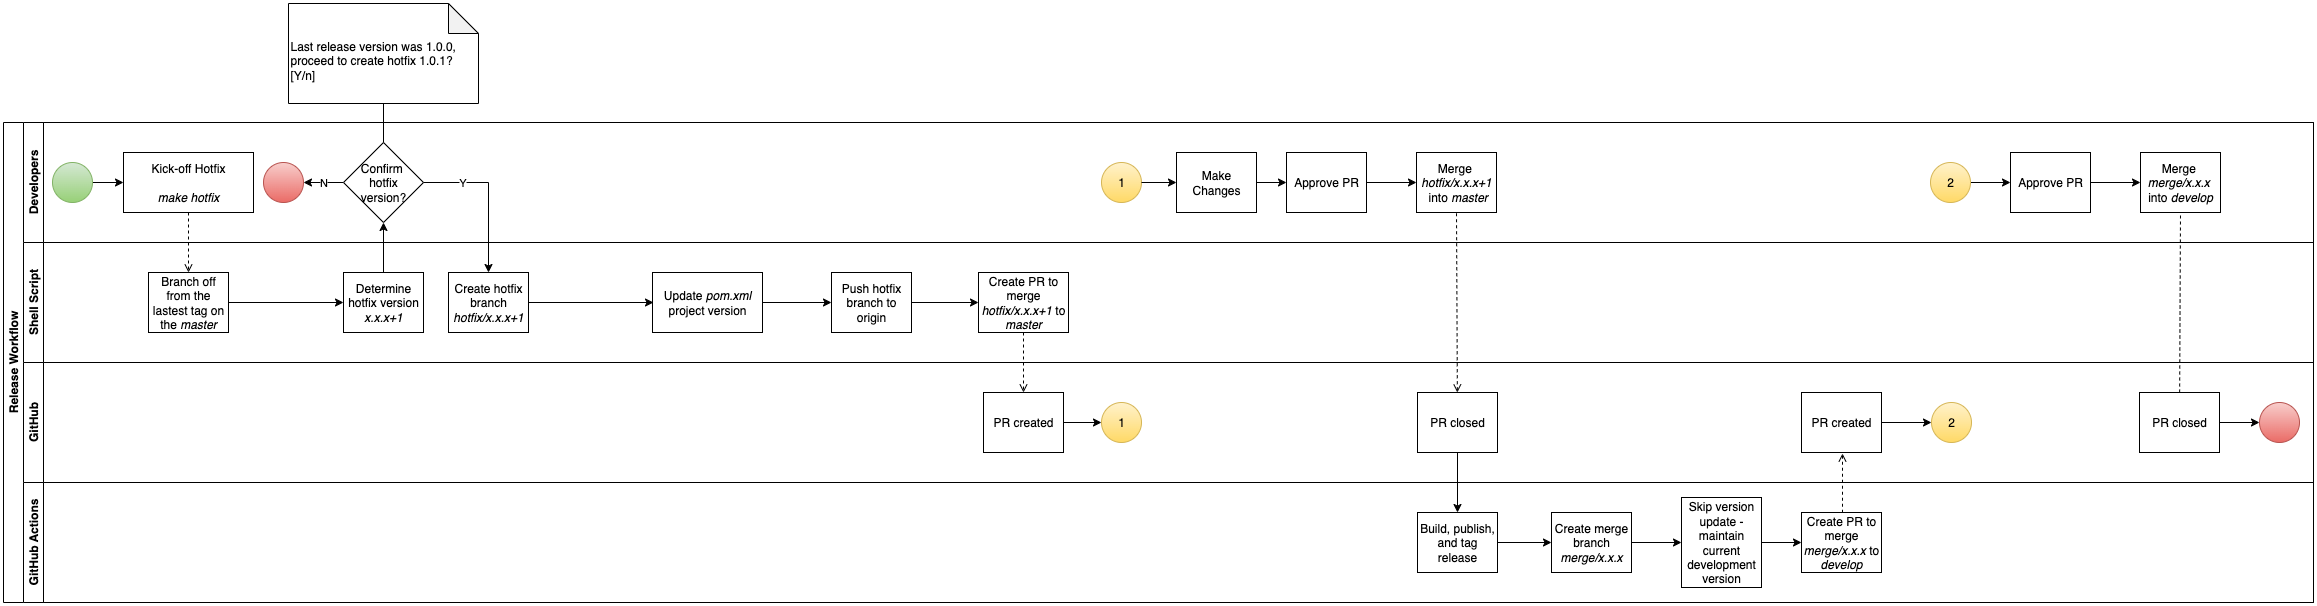

The diagram above was exported from draw.io. Its source (the exported page's mxGraphModel, read from the mxfile embedded in the PNG):
<mxGraphModel dx="1426" dy="859" grid="1" gridSize="10" guides="1" tooltips="1" connect="1" arrows="1" fold="1" page="1" pageScale="1" pageWidth="827" pageHeight="1169" math="0" shadow="0">
  <root>
    <mxCell id="0" />
    <mxCell id="1" parent="0" />
    <mxCell id="dNxyNK7c78bLwvsdeMH5-19" value="Release Workflow" style="swimlane;html=1;childLayout=stackLayout;resizeParent=1;resizeParentMax=0;horizontal=0;startSize=20;horizontalStack=0;" parent="1" vertex="1">
      <mxGeometry x="120" y="120" width="2310" height="480" as="geometry" />
    </mxCell>
    <mxCell id="dNxyNK7c78bLwvsdeMH5-27" value="" style="edgeStyle=orthogonalEdgeStyle;rounded=0;orthogonalLoop=1;jettySize=auto;html=1;dashed=1;endArrow=open;endFill=0;" parent="dNxyNK7c78bLwvsdeMH5-19" source="dNxyNK7c78bLwvsdeMH5-24" target="dNxyNK7c78bLwvsdeMH5-26" edge="1">
      <mxGeometry relative="1" as="geometry" />
    </mxCell>
    <mxCell id="dNxyNK7c78bLwvsdeMH5-20" value="Developers" style="swimlane;html=1;startSize=20;horizontal=0;" parent="dNxyNK7c78bLwvsdeMH5-19" vertex="1">
      <mxGeometry x="20" width="2290" height="120" as="geometry" />
    </mxCell>
    <mxCell id="dNxyNK7c78bLwvsdeMH5-25" value="" style="edgeStyle=orthogonalEdgeStyle;rounded=0;orthogonalLoop=1;jettySize=auto;html=1;" parent="dNxyNK7c78bLwvsdeMH5-20" source="dNxyNK7c78bLwvsdeMH5-23" target="dNxyNK7c78bLwvsdeMH5-24" edge="1">
      <mxGeometry relative="1" as="geometry" />
    </mxCell>
    <mxCell id="dNxyNK7c78bLwvsdeMH5-23" value="" style="ellipse;whiteSpace=wrap;html=1;fillColor=#d5e8d4;gradientColor=#97d077;strokeColor=#82b366;" parent="dNxyNK7c78bLwvsdeMH5-20" vertex="1">
      <mxGeometry x="29" y="40" width="40" height="40" as="geometry" />
    </mxCell>
    <mxCell id="dNxyNK7c78bLwvsdeMH5-24" value="Kick-off Hotfix&lt;div&gt;&lt;br&gt;&lt;div&gt;&lt;i&gt;make hotfix&lt;br&gt;&lt;/i&gt;&lt;/div&gt;&lt;/div&gt;" style="rounded=0;whiteSpace=wrap;html=1;fontFamily=Helvetica;fontSize=12;fontColor=#000000;align=center;" parent="dNxyNK7c78bLwvsdeMH5-20" vertex="1">
      <mxGeometry x="100" y="30" width="130" height="60" as="geometry" />
    </mxCell>
    <mxCell id="VyRrqAZUNkasZux9PlNE-7" value="" style="edgeStyle=orthogonalEdgeStyle;rounded=0;orthogonalLoop=1;jettySize=auto;html=1;" parent="dNxyNK7c78bLwvsdeMH5-20" source="VyRrqAZUNkasZux9PlNE-4" target="VyRrqAZUNkasZux9PlNE-6" edge="1">
      <mxGeometry relative="1" as="geometry" />
    </mxCell>
    <mxCell id="VyRrqAZUNkasZux9PlNE-4" value="Approve PR" style="rounded=0;whiteSpace=wrap;html=1;fontFamily=Helvetica;fontSize=12;fontColor=#000000;align=center;" parent="dNxyNK7c78bLwvsdeMH5-20" vertex="1">
      <mxGeometry x="1263" y="30" width="80" height="60" as="geometry" />
    </mxCell>
    <mxCell id="VyRrqAZUNkasZux9PlNE-6" value="Merge&amp;nbsp;&lt;div&gt;&lt;i&gt;hotfix/x.x.x+1&lt;/i&gt;&lt;div&gt;&amp;nbsp;into &lt;i&gt;master&lt;/i&gt;&lt;/div&gt;&lt;/div&gt;" style="rounded=0;whiteSpace=wrap;html=1;fontFamily=Helvetica;fontSize=12;fontColor=#000000;align=center;" parent="dNxyNK7c78bLwvsdeMH5-20" vertex="1">
      <mxGeometry x="1393" y="30" width="80" height="60" as="geometry" />
    </mxCell>
    <mxCell id="VyRrqAZUNkasZux9PlNE-3" value="1" style="ellipse;whiteSpace=wrap;html=1;fillColor=#fff2cc;strokeColor=#d6b656;gradientColor=#ffd966;" parent="dNxyNK7c78bLwvsdeMH5-20" vertex="1">
      <mxGeometry x="1078" y="40" width="40" height="40" as="geometry" />
    </mxCell>
    <mxCell id="VyRrqAZUNkasZux9PlNE-5" value="" style="edgeStyle=orthogonalEdgeStyle;rounded=0;orthogonalLoop=1;jettySize=auto;html=1;" parent="dNxyNK7c78bLwvsdeMH5-20" source="gItL7_bEn83Yp8qrujF1-1" target="VyRrqAZUNkasZux9PlNE-4" edge="1">
      <mxGeometry relative="1" as="geometry" />
    </mxCell>
    <mxCell id="VyRrqAZUNkasZux9PlNE-31" value="" style="edgeStyle=orthogonalEdgeStyle;rounded=0;orthogonalLoop=1;jettySize=auto;html=1;" parent="dNxyNK7c78bLwvsdeMH5-20" source="VyRrqAZUNkasZux9PlNE-27" target="VyRrqAZUNkasZux9PlNE-29" edge="1">
      <mxGeometry relative="1" as="geometry" />
    </mxCell>
    <mxCell id="VyRrqAZUNkasZux9PlNE-27" value="2" style="ellipse;whiteSpace=wrap;html=1;fillColor=#fff2cc;strokeColor=#d6b656;gradientColor=#ffd966;" parent="dNxyNK7c78bLwvsdeMH5-20" vertex="1">
      <mxGeometry x="1907" y="40" width="40" height="40" as="geometry" />
    </mxCell>
    <mxCell id="VyRrqAZUNkasZux9PlNE-29" value="Approve PR" style="rounded=0;whiteSpace=wrap;html=1;fontFamily=Helvetica;fontSize=12;fontColor=#000000;align=center;" parent="dNxyNK7c78bLwvsdeMH5-20" vertex="1">
      <mxGeometry x="1987" y="30" width="80" height="60" as="geometry" />
    </mxCell>
    <mxCell id="Qds_La9NjfBvSlTOLFsN-7" value="N" style="edgeStyle=orthogonalEdgeStyle;rounded=0;orthogonalLoop=1;jettySize=auto;html=1;" parent="dNxyNK7c78bLwvsdeMH5-20" source="Qds_La9NjfBvSlTOLFsN-1" target="Qds_La9NjfBvSlTOLFsN-6" edge="1">
      <mxGeometry relative="1" as="geometry" />
    </mxCell>
    <mxCell id="Qds_La9NjfBvSlTOLFsN-1" value="Confirm&amp;nbsp;&lt;br&gt;hotfix&lt;br&gt;version?" style="strokeWidth=1;html=1;shape=mxgraph.flowchart.decision;whiteSpace=wrap;" parent="dNxyNK7c78bLwvsdeMH5-20" vertex="1">
      <mxGeometry x="320" y="20" width="80" height="80" as="geometry" />
    </mxCell>
    <mxCell id="Qds_La9NjfBvSlTOLFsN-6" value="" style="ellipse;whiteSpace=wrap;html=1;fillColor=#f8cecc;gradientColor=#ea6b66;strokeColor=#b85450;" parent="dNxyNK7c78bLwvsdeMH5-20" vertex="1">
      <mxGeometry x="240" y="40" width="40" height="40" as="geometry" />
    </mxCell>
    <mxCell id="gItL7_bEn83Yp8qrujF1-2" value="" style="edgeStyle=orthogonalEdgeStyle;rounded=0;orthogonalLoop=1;jettySize=auto;html=1;" parent="dNxyNK7c78bLwvsdeMH5-20" source="VyRrqAZUNkasZux9PlNE-3" target="gItL7_bEn83Yp8qrujF1-1" edge="1">
      <mxGeometry relative="1" as="geometry">
        <mxPoint x="1258" y="180" as="sourcePoint" />
        <mxPoint x="1403" y="180" as="targetPoint" />
      </mxGeometry>
    </mxCell>
    <mxCell id="gItL7_bEn83Yp8qrujF1-1" value="Make Changes" style="rounded=0;whiteSpace=wrap;html=1;fontFamily=Helvetica;fontSize=12;fontColor=#000000;align=center;" parent="dNxyNK7c78bLwvsdeMH5-20" vertex="1">
      <mxGeometry x="1153" y="30" width="80" height="60" as="geometry" />
    </mxCell>
    <mxCell id="dNxyNK7c78bLwvsdeMH5-21" value="Shell Script" style="swimlane;html=1;startSize=20;horizontal=0;" parent="dNxyNK7c78bLwvsdeMH5-19" vertex="1">
      <mxGeometry x="20" y="120" width="2290" height="120" as="geometry" />
    </mxCell>
    <mxCell id="dNxyNK7c78bLwvsdeMH5-29" value="" style="edgeStyle=orthogonalEdgeStyle;rounded=0;orthogonalLoop=1;jettySize=auto;html=1;endArrow=classic;endFill=1;entryX=0;entryY=0.5;entryDx=0;entryDy=0;" parent="dNxyNK7c78bLwvsdeMH5-21" source="dNxyNK7c78bLwvsdeMH5-26" target="LgSZiLKyDN-BtoIlpHQs-1" edge="1">
      <mxGeometry relative="1" as="geometry">
        <mxPoint x="280" y="60" as="targetPoint" />
      </mxGeometry>
    </mxCell>
    <mxCell id="dNxyNK7c78bLwvsdeMH5-26" value="Branch off from the lastest tag on the &lt;i&gt;master&lt;/i&gt;" style="rounded=0;whiteSpace=wrap;html=1;fontFamily=Helvetica;fontSize=12;fontColor=#000000;align=center;" parent="dNxyNK7c78bLwvsdeMH5-21" vertex="1">
      <mxGeometry x="125" y="30" width="80" height="60" as="geometry" />
    </mxCell>
    <mxCell id="LgSZiLKyDN-BtoIlpHQs-1" value="Determine hotfix version&lt;div&gt;&lt;i&gt;x.x.x+1&lt;/i&gt;&lt;/div&gt;" style="rounded=0;whiteSpace=wrap;html=1;fontFamily=Helvetica;fontSize=12;fontColor=#000000;align=center;" parent="dNxyNK7c78bLwvsdeMH5-21" vertex="1">
      <mxGeometry x="320" y="30" width="80" height="60" as="geometry" />
    </mxCell>
    <mxCell id="LgSZiLKyDN-BtoIlpHQs-5" value="" style="edgeStyle=orthogonalEdgeStyle;rounded=0;orthogonalLoop=1;jettySize=auto;html=1;" parent="dNxyNK7c78bLwvsdeMH5-21" source="LgSZiLKyDN-BtoIlpHQs-2" edge="1">
      <mxGeometry relative="1" as="geometry">
        <mxPoint x="630" y="60" as="targetPoint" />
      </mxGeometry>
    </mxCell>
    <mxCell id="LgSZiLKyDN-BtoIlpHQs-2" value="Create hotfix branch&lt;div&gt;&lt;i&gt;hotfix/x.x.x+1&lt;/i&gt;&lt;/div&gt;" style="rounded=0;whiteSpace=wrap;html=1;fontFamily=Helvetica;fontSize=12;fontColor=#000000;align=center;" parent="dNxyNK7c78bLwvsdeMH5-21" vertex="1">
      <mxGeometry x="425" y="30" width="80" height="60" as="geometry" />
    </mxCell>
    <mxCell id="LgSZiLKyDN-BtoIlpHQs-6" value="Update &lt;i&gt;pom.xml&lt;/i&gt; project version" style="rounded=0;whiteSpace=wrap;html=1;fontFamily=Helvetica;fontSize=12;fontColor=#000000;align=center;" parent="dNxyNK7c78bLwvsdeMH5-21" vertex="1">
      <mxGeometry x="629" y="30" width="110" height="60" as="geometry" />
    </mxCell>
    <mxCell id="dNxyNK7c78bLwvsdeMH5-22" value="GitHub" style="swimlane;html=1;startSize=20;horizontal=0;" parent="dNxyNK7c78bLwvsdeMH5-19" vertex="1">
      <mxGeometry x="20" y="240" width="2290" height="120" as="geometry" />
    </mxCell>
    <mxCell id="LgSZiLKyDN-BtoIlpHQs-12" value="PR created" style="rounded=0;whiteSpace=wrap;html=1;fontFamily=Helvetica;fontSize=12;fontColor=#000000;align=center;" parent="dNxyNK7c78bLwvsdeMH5-22" vertex="1">
      <mxGeometry x="960" y="30" width="80" height="60" as="geometry" />
    </mxCell>
    <mxCell id="VyRrqAZUNkasZux9PlNE-8" value="PR closed" style="rounded=0;whiteSpace=wrap;html=1;fontFamily=Helvetica;fontSize=12;fontColor=#000000;align=center;" parent="dNxyNK7c78bLwvsdeMH5-22" vertex="1">
      <mxGeometry x="1394" y="30" width="80" height="60" as="geometry" />
    </mxCell>
    <mxCell id="VyRrqAZUNkasZux9PlNE-1" value="1" style="ellipse;whiteSpace=wrap;html=1;fillColor=#fff2cc;strokeColor=#d6b656;gradientColor=#ffd966;" parent="dNxyNK7c78bLwvsdeMH5-22" vertex="1">
      <mxGeometry x="1078" y="40" width="40" height="40" as="geometry" />
    </mxCell>
    <mxCell id="VyRrqAZUNkasZux9PlNE-2" value="" style="edgeStyle=orthogonalEdgeStyle;rounded=0;orthogonalLoop=1;jettySize=auto;html=1;" parent="dNxyNK7c78bLwvsdeMH5-22" source="LgSZiLKyDN-BtoIlpHQs-12" target="VyRrqAZUNkasZux9PlNE-1" edge="1">
      <mxGeometry relative="1" as="geometry" />
    </mxCell>
    <mxCell id="VyRrqAZUNkasZux9PlNE-26" value="" style="edgeStyle=orthogonalEdgeStyle;rounded=0;orthogonalLoop=1;jettySize=auto;html=1;" parent="dNxyNK7c78bLwvsdeMH5-22" source="VyRrqAZUNkasZux9PlNE-22" target="VyRrqAZUNkasZux9PlNE-25" edge="1">
      <mxGeometry relative="1" as="geometry" />
    </mxCell>
    <mxCell id="VyRrqAZUNkasZux9PlNE-22" value="PR created" style="rounded=0;whiteSpace=wrap;html=1;fontFamily=Helvetica;fontSize=12;fontColor=#000000;align=center;" parent="dNxyNK7c78bLwvsdeMH5-22" vertex="1">
      <mxGeometry x="1778" y="30" width="80" height="60" as="geometry" />
    </mxCell>
    <mxCell id="VyRrqAZUNkasZux9PlNE-25" value="2" style="ellipse;whiteSpace=wrap;html=1;fillColor=#fff2cc;strokeColor=#d6b656;gradientColor=#ffd966;" parent="dNxyNK7c78bLwvsdeMH5-22" vertex="1">
      <mxGeometry x="1908" y="40" width="40" height="40" as="geometry" />
    </mxCell>
    <mxCell id="VyRrqAZUNkasZux9PlNE-45" value="PR closed" style="rounded=0;whiteSpace=wrap;html=1;fontFamily=Helvetica;fontSize=12;fontColor=#000000;align=center;" parent="dNxyNK7c78bLwvsdeMH5-22" vertex="1">
      <mxGeometry x="2116" y="30" width="80" height="60" as="geometry" />
    </mxCell>
    <mxCell id="VyRrqAZUNkasZux9PlNE-32" value="" style="ellipse;whiteSpace=wrap;html=1;fillColor=#f8cecc;gradientColor=#ea6b66;strokeColor=#b85450;" parent="dNxyNK7c78bLwvsdeMH5-22" vertex="1">
      <mxGeometry x="2236" y="40" width="40" height="40" as="geometry" />
    </mxCell>
    <mxCell id="VyRrqAZUNkasZux9PlNE-33" value="" style="edgeStyle=orthogonalEdgeStyle;rounded=0;orthogonalLoop=1;jettySize=auto;html=1;exitX=1;exitY=0.5;exitDx=0;exitDy=0;" parent="dNxyNK7c78bLwvsdeMH5-22" source="VyRrqAZUNkasZux9PlNE-45" target="VyRrqAZUNkasZux9PlNE-32" edge="1">
      <mxGeometry relative="1" as="geometry" />
    </mxCell>
    <mxCell id="VyRrqAZUNkasZux9PlNE-12" value="GitHub Actions" style="swimlane;html=1;startSize=20;horizontal=0;" parent="dNxyNK7c78bLwvsdeMH5-19" vertex="1">
      <mxGeometry x="20" y="360" width="2290" height="120" as="geometry" />
    </mxCell>
    <mxCell id="L80hRE57ziGBbctfcQLP-1" value="" style="edgeStyle=orthogonalEdgeStyle;rounded=0;orthogonalLoop=1;jettySize=auto;html=1;" parent="VyRrqAZUNkasZux9PlNE-12" source="VyRrqAZUNkasZux9PlNE-14" target="VyRrqAZUNkasZux9PlNE-43" edge="1">
      <mxGeometry relative="1" as="geometry" />
    </mxCell>
    <mxCell id="VyRrqAZUNkasZux9PlNE-14" value="Build, publish, and tag release" style="rounded=0;whiteSpace=wrap;html=1;fontFamily=Helvetica;fontSize=12;align=center;" parent="VyRrqAZUNkasZux9PlNE-12" vertex="1">
      <mxGeometry x="1394" y="30" width="80" height="60" as="geometry" />
    </mxCell>
    <mxCell id="VyRrqAZUNkasZux9PlNE-21" value="" style="edgeStyle=orthogonalEdgeStyle;rounded=0;orthogonalLoop=1;jettySize=auto;html=1;" parent="VyRrqAZUNkasZux9PlNE-12" edge="1">
      <mxGeometry relative="1" as="geometry">
        <mxPoint x="1608" y="60" as="sourcePoint" />
        <mxPoint x="1658" y="60" as="targetPoint" />
      </mxGeometry>
    </mxCell>
    <mxCell id="VyRrqAZUNkasZux9PlNE-20" value="Create PR to merge &lt;i&gt;merge/x.x.x &lt;/i&gt;to &lt;i&gt;develop&lt;/i&gt;" style="rounded=0;whiteSpace=wrap;html=1;fontFamily=Helvetica;fontSize=12;fontColor=#000000;align=center;" parent="VyRrqAZUNkasZux9PlNE-12" vertex="1">
      <mxGeometry x="1778" y="30" width="80" height="60" as="geometry" />
    </mxCell>
    <mxCell id="VyRrqAZUNkasZux9PlNE-44" value="" style="edgeStyle=orthogonalEdgeStyle;rounded=0;orthogonalLoop=1;jettySize=auto;html=1;" parent="VyRrqAZUNkasZux9PlNE-12" source="VyRrqAZUNkasZux9PlNE-42" target="VyRrqAZUNkasZux9PlNE-20" edge="1">
      <mxGeometry relative="1" as="geometry" />
    </mxCell>
    <mxCell id="VyRrqAZUNkasZux9PlNE-42" value="Skip version update - maintain current development version" style="rounded=0;whiteSpace=wrap;html=1;fontFamily=Helvetica;fontSize=12;fontColor=#000000;align=center;" parent="VyRrqAZUNkasZux9PlNE-12" vertex="1">
      <mxGeometry x="1658" y="15" width="80" height="90" as="geometry" />
    </mxCell>
    <mxCell id="VyRrqAZUNkasZux9PlNE-43" value="Create merge branch&lt;div&gt;&lt;i&gt;merge/x.x.x&lt;/i&gt;&lt;/div&gt;" style="rounded=0;whiteSpace=wrap;html=1;fontFamily=Helvetica;fontSize=12;fontColor=#000000;align=center;" parent="VyRrqAZUNkasZux9PlNE-12" vertex="1">
      <mxGeometry x="1528" y="30" width="80" height="60" as="geometry" />
    </mxCell>
    <mxCell id="VyRrqAZUNkasZux9PlNE-9" value="" style="endArrow=none;html=1;rounded=0;entryX=0.5;entryY=1;entryDx=0;entryDy=0;dashed=1;endFill=0;startArrow=open;startFill=0;" parent="dNxyNK7c78bLwvsdeMH5-19" source="VyRrqAZUNkasZux9PlNE-8" target="VyRrqAZUNkasZux9PlNE-6" edge="1">
      <mxGeometry width="50" height="50" relative="1" as="geometry">
        <mxPoint x="680" y="540" as="sourcePoint" />
        <mxPoint x="730" y="490" as="targetPoint" />
      </mxGeometry>
    </mxCell>
    <mxCell id="VyRrqAZUNkasZux9PlNE-16" value="" style="edgeStyle=orthogonalEdgeStyle;rounded=0;orthogonalLoop=1;jettySize=auto;html=1;endArrow=classic;startFill=0;endFill=1;" parent="dNxyNK7c78bLwvsdeMH5-19" source="VyRrqAZUNkasZux9PlNE-8" target="VyRrqAZUNkasZux9PlNE-14" edge="1">
      <mxGeometry relative="1" as="geometry" />
    </mxCell>
    <mxCell id="VyRrqAZUNkasZux9PlNE-24" value="" style="edgeStyle=orthogonalEdgeStyle;rounded=0;orthogonalLoop=1;jettySize=auto;html=1;endArrow=none;startFill=0;dashed=1;startArrow=open;" parent="dNxyNK7c78bLwvsdeMH5-19" edge="1">
      <mxGeometry relative="1" as="geometry">
        <mxPoint x="1839" y="331" as="sourcePoint" />
        <mxPoint x="1839" y="391" as="targetPoint" />
      </mxGeometry>
    </mxCell>
    <mxCell id="Qds_La9NjfBvSlTOLFsN-2" value="" style="edgeStyle=orthogonalEdgeStyle;rounded=0;orthogonalLoop=1;jettySize=auto;html=1;" parent="dNxyNK7c78bLwvsdeMH5-19" source="LgSZiLKyDN-BtoIlpHQs-1" target="Qds_La9NjfBvSlTOLFsN-1" edge="1">
      <mxGeometry relative="1" as="geometry" />
    </mxCell>
    <mxCell id="Qds_La9NjfBvSlTOLFsN-3" value="" style="endArrow=classic;html=1;rounded=0;exitX=1;exitY=0.5;exitDx=0;exitDy=0;exitPerimeter=0;entryX=0.5;entryY=0;entryDx=0;entryDy=0;endFill=1;" parent="dNxyNK7c78bLwvsdeMH5-19" source="Qds_La9NjfBvSlTOLFsN-1" target="LgSZiLKyDN-BtoIlpHQs-2" edge="1">
      <mxGeometry width="50" height="50" relative="1" as="geometry">
        <mxPoint x="928" y="540" as="sourcePoint" />
        <mxPoint x="978" y="490" as="targetPoint" />
        <Array as="points">
          <mxPoint x="485" y="60" />
        </Array>
      </mxGeometry>
    </mxCell>
    <mxCell id="Qds_La9NjfBvSlTOLFsN-5" value="Y" style="edgeLabel;html=1;align=center;verticalAlign=middle;resizable=0;points=[];" parent="Qds_La9NjfBvSlTOLFsN-3" vertex="1" connectable="0">
      <mxGeometry x="-0.5037" y="1" relative="1" as="geometry">
        <mxPoint as="offset" />
      </mxGeometry>
    </mxCell>
    <mxCell id="LgSZiLKyDN-BtoIlpHQs-11" value="" style="edgeStyle=orthogonalEdgeStyle;rounded=0;orthogonalLoop=1;jettySize=auto;html=1;" parent="1" source="LgSZiLKyDN-BtoIlpHQs-8" target="LgSZiLKyDN-BtoIlpHQs-10" edge="1">
      <mxGeometry relative="1" as="geometry" />
    </mxCell>
    <mxCell id="LgSZiLKyDN-BtoIlpHQs-8" value="Push hotfix branch to origin" style="rounded=0;whiteSpace=wrap;html=1;fontFamily=Helvetica;fontSize=12;fontColor=#000000;align=center;" parent="1" vertex="1">
      <mxGeometry x="948" y="270" width="80" height="60" as="geometry" />
    </mxCell>
    <mxCell id="LgSZiLKyDN-BtoIlpHQs-9" value="" style="edgeStyle=orthogonalEdgeStyle;rounded=0;orthogonalLoop=1;jettySize=auto;html=1;" parent="1" source="LgSZiLKyDN-BtoIlpHQs-6" target="LgSZiLKyDN-BtoIlpHQs-8" edge="1">
      <mxGeometry relative="1" as="geometry" />
    </mxCell>
    <mxCell id="LgSZiLKyDN-BtoIlpHQs-13" value="" style="edgeStyle=orthogonalEdgeStyle;rounded=0;orthogonalLoop=1;jettySize=auto;html=1;endArrow=open;startFill=0;dashed=1;endFill=0;" parent="1" source="LgSZiLKyDN-BtoIlpHQs-10" target="LgSZiLKyDN-BtoIlpHQs-12" edge="1">
      <mxGeometry relative="1" as="geometry">
        <Array as="points">
          <mxPoint x="1140" y="360" />
          <mxPoint x="1140" y="360" />
        </Array>
      </mxGeometry>
    </mxCell>
    <mxCell id="LgSZiLKyDN-BtoIlpHQs-10" value="Create PR to merge &lt;i&gt;hotfix/x.x.x+1&amp;nbsp;&lt;/i&gt;to &lt;i&gt;master&lt;/i&gt;" style="rounded=0;whiteSpace=wrap;html=1;fontFamily=Helvetica;fontSize=12;fontColor=#000000;align=center;" parent="1" vertex="1">
      <mxGeometry x="1095" y="270" width="90" height="60" as="geometry" />
    </mxCell>
    <mxCell id="VyRrqAZUNkasZux9PlNE-28" value="" style="edgeStyle=orthogonalEdgeStyle;rounded=0;orthogonalLoop=1;jettySize=auto;html=1;" parent="1" source="VyRrqAZUNkasZux9PlNE-29" target="VyRrqAZUNkasZux9PlNE-30" edge="1">
      <mxGeometry relative="1" as="geometry" />
    </mxCell>
    <mxCell id="VyRrqAZUNkasZux9PlNE-30" value="Merge&amp;nbsp;&lt;div&gt;&lt;i&gt;merge/x.x.x&lt;/i&gt;&amp;nbsp;&lt;/div&gt;&lt;div&gt;into &lt;i&gt;develop&lt;/i&gt;&lt;/div&gt;" style="rounded=0;whiteSpace=wrap;html=1;fontFamily=Helvetica;fontSize=12;fontColor=#000000;align=center;" parent="1" vertex="1">
      <mxGeometry x="2257" y="150" width="80" height="60" as="geometry" />
    </mxCell>
    <mxCell id="VyRrqAZUNkasZux9PlNE-46" value="" style="endArrow=none;html=1;rounded=0;entryX=0.5;entryY=1;entryDx=0;entryDy=0;dashed=1;" parent="1" source="VyRrqAZUNkasZux9PlNE-45" target="VyRrqAZUNkasZux9PlNE-30" edge="1">
      <mxGeometry width="50" height="50" relative="1" as="geometry">
        <mxPoint x="1520" y="660" as="sourcePoint" />
        <mxPoint x="1570" y="610" as="targetPoint" />
      </mxGeometry>
    </mxCell>
    <mxCell id="Qds_La9NjfBvSlTOLFsN-8" value="&lt;div&gt;&lt;br&gt;&lt;/div&gt;&lt;div&gt;&lt;br&gt;&lt;/div&gt;Last release version was 1.0.0,&lt;div&gt;proceed to create hotfix 1.0.1? [Y/n]&lt;/div&gt;" style="shape=note;whiteSpace=wrap;html=1;backgroundOutline=1;darkOpacity=0.05;align=left;verticalAlign=top;" parent="1" vertex="1">
      <mxGeometry x="405" y="1" width="190" height="100" as="geometry" />
    </mxCell>
    <mxCell id="Qds_La9NjfBvSlTOLFsN-9" value="" style="edgeStyle=orthogonalEdgeStyle;rounded=0;orthogonalLoop=1;jettySize=auto;html=1;endArrow=none;startFill=0;" parent="1" source="Qds_La9NjfBvSlTOLFsN-1" target="Qds_La9NjfBvSlTOLFsN-8" edge="1">
      <mxGeometry relative="1" as="geometry" />
    </mxCell>
  </root>
</mxGraphModel>